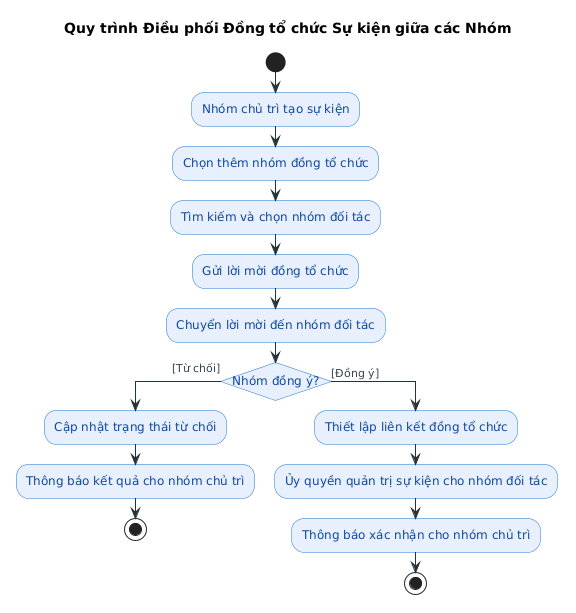

The diagram above was rendered by PlantUML. Its source (embedded in the PNG):
@startuml
skinparam backgroundColor #FFFFFF
skinparam shadowing false
skinparam defaultFontName "Noto Sans, Arial, sans-serif"
skinparam defaultFontSize 12
skinparam arrowColor #263238
skinparam arrowFontColor #37474F
skinparam arrowFontSize 11
skinparam activityBackgroundColor #E8F0FE
skinparam activityBorderColor #1976D2
skinparam activityFontColor #0D47A1
skinparam activityFontSize 12
skinparam activityRoundCorner 8
skinparam conditionStyle insideDiamond
skinparam ConditionEndStyle none
skinparam conditionBackgroundColor #FFF8E1
skinparam conditionBorderColor #FFA000
skinparam conditionFontColor #B78103
skinparam conditionFontSize 11

title Quy trình Điều phối Đồng tổ chức Sự kiện giữa các Nhóm

start
:Nhóm chủ trì tạo sự kiện;
:Chọn thêm nhóm đồng tổ chức;
:Tìm kiếm và chọn nhóm đối tác;
:Gửi lời mời đồng tổ chức;
:Chuyển lời mời đến nhóm đối tác;

if (Nhóm đồng ý?) then ([Từ chối])
  :Cập nhật trạng thái từ chối;
  :Thông báo kết quả cho nhóm chủ trì;
  stop
else ([Đồng ý])
  :Thiết lập liên kết đồng tổ chức;
  :Ủy quyền quản trị sự kiện cho nhóm đối tác;
  :Thông báo xác nhận cho nhóm chủ trì;
  stop
endif
@enduml